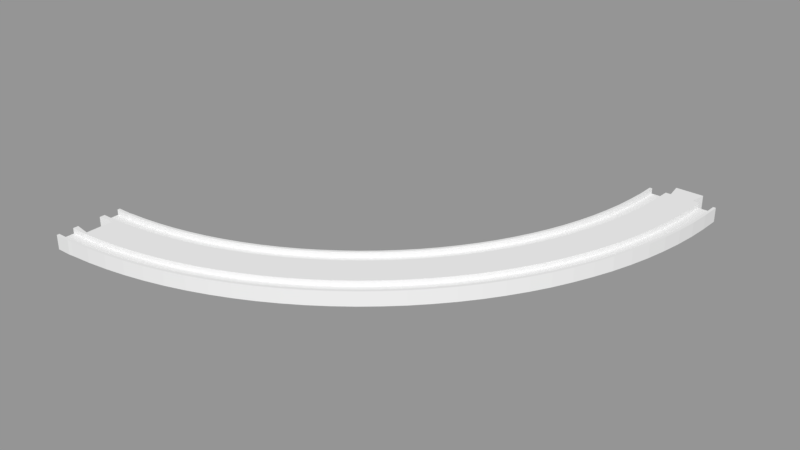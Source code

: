 # Source: curve4_minus.blend  (saved by Blender 2.78.0; exported with 4.5.12 LTS)
import bpy
from mathutils import Matrix  # noqa: F401  (used for matrix-valued properties, if any)

bpy.ops.wm.read_factory_settings(use_empty=True)
scene = bpy.context.scene
scene.name = 'Scene'

# ---- collections
col_collection_1 = bpy.data.collections.new('Collection 1'); scene.collection.children.link(col_collection_1)

# ---- meshes
me_circle = bpy.data.meshes.new('Circle')
me_circle.from_pydata([(0.25, -19.0, 0.0), (11.53, -18.72, 0.0), (23.03, -17.87, 0.0), (34.48, -16.46, 0.0), (45.85, -14.48, 0.0), (57.1, -11.96, 0.0), (68.22, -8.881, 0.0), (79.17, -5.263, 0.0), (89.93, -1.112, 0.0), (100.5, 3.562, 0.0), (110.8, 8.748, 0.0), (120.8, 14.43, 0.0), (130.6, 20.6, 0.0), (140.0, 27.25, 0.0), (149.1, 34.34, 0.0), (157.8, 41.88, 0.0), (166.2, 49.83, 0.0), (174.1, 58.18, 0.0), (181.7, 66.92, 0.0), (188.8, 76.01, 0.0), (195.4, 85.44, 0.0), (201.6, 95.19, 0.0), (207.3, 105.2, 0.0), (212.4, 115.5, 0.0), (217.1, 126.1, 0.0), (221.3, 136.8, 0.0), (224.9, 147.8, 0.0), (228.0, 158.9, 0.0), (230.5, 170.2, 0.0), (232.5, 181.5, 0.0), (233.9, 193.0, 0.0), (234.7, 204.5, 0.0), (235.0, 215.7, 0.0), (0.25, 19.01, 0.0), (9.665, 19.25, 0.0), (19.31, 19.96, 0.0), (28.9, 21.14, 0.0), (38.43, 22.8, 0.0), (47.86, 24.91, 0.0), (57.18, 27.49, 0.0), (66.36, 30.53, 0.0), (75.38, 34.01, 0.0), (84.22, 37.92, 0.0), (92.86, 42.27, 0.0), (101.3, 47.04, 0.0), (109.4, 52.21, 0.0), (117.3, 57.78, 0.0), (125.0, 63.73, 0.0), (132.3, 70.04, 0.0), (139.3, 76.71, 0.0), (146.0, 83.71, 0.0), (152.3, 91.03, 0.0), (158.2, 98.65, 0.0), (163.8, 106.6, 0.0), (169.0, 114.7, 0.0), (173.7, 123.1, 0.0), (178.1, 131.8, 0.0), (182.0, 140.6, 0.0), (185.5, 149.6, 0.0), (188.5, 158.8, 0.0), (191.1, 168.1, 0.0), (193.2, 177.6, 0.0), (194.9, 187.1, 0.0), (196.0, 196.7, 0.0), (196.8, 206.3, 0.0), (197.0, 215.8, 0.0), (233.2, 204.5, 4.0), (233.5, 215.7, 4.0), (233.2, 204.5, 1.0), (0.25, -19.0, 1.0), (11.53, -18.72, 1.0), (23.03, -17.87, 1.0), (34.48, -16.46, 1.0), (45.85, -14.48, 1.0), (57.1, -11.96, 1.0), (68.22, -8.881, 1.0), (79.17, -5.263, 1.0), (89.93, -1.112, 1.0), (100.5, 3.562, 1.0), (110.8, 8.748, 1.0), (120.8, 14.43, 1.0), (130.6, 20.6, 1.0), (140.0, 27.25, 1.0), (149.1, 34.34, 1.0), (157.8, 41.88, 1.0), (166.2, 49.83, 1.0), (174.1, 58.18, 1.0), (181.7, 66.92, 1.0), (188.8, 76.01, 1.0), (195.4, 85.44, 1.0), (201.6, 95.19, 1.0), (207.3, 105.2, 1.0), (212.4, 115.5, 1.0), (217.1, 126.1, 1.0), (221.3, 136.8, 1.0), (224.9, 147.8, 1.0), (228.0, 158.9, 1.0), (230.5, 170.2, 1.0), (232.5, 181.5, 1.0), (233.9, 193.0, 1.0), (234.7, 204.5, 1.0), (235.0, 215.7, 1.0), (0.25, 19.01, 1.0), (9.665, 19.25, 1.0), (19.31, 19.96, 1.0), (28.9, 21.14, 1.0), (38.43, 22.8, 1.0), (47.86, 24.91, 1.0), (57.18, 27.49, 1.0), (66.36, 30.53, 1.0), (75.38, 34.01, 1.0), (84.22, 37.92, 1.0), (92.86, 42.27, 1.0), (101.3, 47.04, 1.0), (109.4, 52.21, 1.0), (117.3, 57.78, 1.0), (125.0, 63.73, 1.0), (132.3, 70.04, 1.0), (139.3, 76.71, 1.0), (146.0, 83.71, 1.0), (152.3, 91.03, 1.0), (158.2, 98.65, 1.0), (163.8, 106.6, 1.0), (169.0, 114.7, 1.0), (173.7, 123.1, 1.0), (178.1, 131.8, 1.0), (182.0, 140.6, 1.0), (185.5, 149.6, 1.0), (188.5, 158.8, 1.0), (191.1, 168.1, 1.0), (193.2, 177.6, 1.0), (194.9, 187.1, 1.0), (196.0, 196.7, 1.0), (196.8, 206.3, 1.0), (197.0, 215.8, 1.0), (0.25, -17.5, 1.0), (11.46, -17.22, 1.0), (22.89, -16.38, 1.0), (34.26, -14.97, 1.0), (45.55, -13.01, 1.0), (56.74, -10.5, 1.0), (67.78, -7.445, 1.0), (78.66, -3.85, 1.0), (89.36, 0.2743, 1.0), (99.83, 4.919, 1.0), (110.1, 10.07, 1.0), (120.0, 15.72, 1.0), (129.7, 21.85, 1.0), (139.1, 28.45, 1.0), (148.1, 35.5, 1.0), (156.8, 42.99, 1.0), (165.1, 50.89, 1.0), (173.0, 59.19, 1.0), (180.5, 67.87, 1.0), (187.5, 76.9, 1.0), (194.1, 86.27, 1.0), (200.3, 95.96, 1.0), (205.9, 105.9, 1.0), (211.1, 116.2, 1.0), (215.7, 126.6, 1.0), (219.8, 137.3, 1.0), (223.4, 148.2, 1.0), (226.5, 159.3, 1.0), (229.0, 170.4, 1.0), (231.0, 181.7, 1.0), (232.4, 193.1, 1.0), (233.5, 215.7, 1.0), (0.25, -9.497, 1.0), (11.06, -9.226, 1.0), (22.1, -8.411, 1.0), (33.09, -7.057, 1.0), (43.99, -5.164, 1.0), (54.79, -2.739, 1.0), (65.46, 0.2125, 1.0), (75.97, 3.684, 1.0), (86.29, 7.668, 1.0), (96.41, 12.15, 1.0), (106.3, 17.13, 1.0), (115.9, 22.58, 1.0), (125.3, 28.51, 1.0), (134.3, 34.88, 1.0), (143.1, 41.69, 1.0), (151.4, 48.92, 1.0), (159.5, 56.55, 1.0), (167.1, 64.56, 1.0), (174.3, 72.95, 1.0), (181.1, 81.67, 1.0), (187.5, 90.72, 1.0), (193.4, 100.1, 1.0), (198.9, 109.7, 1.0), (203.8, 119.6, 1.0), (208.3, 129.7, 1.0), (212.3, 140.0, 1.0), (215.8, 150.5, 1.0), (218.7, 161.2, 1.0), (221.2, 172.0, 1.0), (223.1, 182.9, 1.0), (224.4, 193.9, 1.0), (225.2, 204.9, 1.0), (225.5, 215.7, 1.0), (0.25, 9.509, 1.0), (10.13, 9.757, 1.0), (20.24, 10.5, 1.0), (30.3, 11.74, 1.0), (40.28, 13.48, 1.0), (50.17, 15.7, 1.0), (59.94, 18.4, 1.0), (69.56, 21.58, 1.0), (79.02, 25.23, 1.0), (88.29, 29.33, 1.0), (97.34, 33.89, 1.0), (106.2, 38.89, 1.0), (114.7, 44.31, 1.0), (123.0, 50.14, 1.0), (131.0, 56.38, 1.0), (138.7, 63.0, 1.0), (146.0, 69.99, 1.0), (153.0, 77.33, 1.0), (159.6, 85.0, 1.0), (165.9, 92.99, 1.0), (171.7, 101.3, 1.0), (177.1, 109.8, 1.0), (182.1, 118.7, 1.0), (186.7, 127.7, 1.0), (190.8, 137.0, 1.0), (194.4, 146.4, 1.0), (197.6, 156.1, 1.0), (200.3, 165.8, 1.0), (202.5, 175.7, 1.0), (204.3, 185.7, 1.0), (205.5, 195.8, 1.0), (206.2, 205.9, 1.0), (206.5, 215.7, 1.0), (0.25, 17.51, 1.0), (9.739, 17.75, 1.0), (19.45, 18.47, 1.0), (29.12, 19.66, 1.0), (38.72, 21.32, 1.0), (48.23, 23.46, 1.0), (57.62, 26.06, 1.0), (66.87, 29.11, 1.0), (75.96, 32.62, 1.0), (84.86, 36.57, 1.0), (93.57, 40.95, 1.0), (102.0, 45.75, 1.0), (110.3, 50.96, 1.0), (118.2, 56.57, 1.0), (125.9, 62.57, 1.0), (133.3, 68.93, 1.0), (140.4, 75.65, 1.0), (147.1, 82.7, 1.0), (153.4, 90.08, 1.0), (159.4, 97.76, 1.0), (165.0, 105.7, 1.0), (170.2, 114.0, 1.0), (175.1, 122.4, 1.0), (179.4, 131.1, 1.0), (183.4, 140.0, 1.0), (186.9, 149.1, 1.0), (189.9, 158.4, 1.0), (192.5, 167.8, 1.0), (194.7, 177.3, 1.0), (196.3, 186.9, 1.0), (197.5, 196.5, 1.0), (198.2, 206.3, 1.0), (198.5, 215.8, 1.0), (0.25, -17.5, 4.0), (11.46, -17.22, 4.0), (22.89, -16.38, 4.0), (34.26, -14.97, 4.0), (45.55, -13.01, 4.0), (56.74, -10.5, 4.0), (67.78, -7.445, 4.0), (78.66, -3.85, 4.0), (89.36, 0.2743, 4.0), (99.83, 4.919, 4.0), (110.1, 10.07, 4.0), (120.0, 15.72, 4.0), (129.7, 21.85, 4.0), (139.1, 28.45, 4.0), (148.1, 35.5, 4.0), (156.8, 42.99, 4.0), (165.1, 50.89, 4.0), (173.0, 59.19, 4.0), (180.5, 67.87, 4.0), (187.5, 76.9, 4.0), (194.1, 86.27, 4.0), (200.3, 95.96, 4.0), (205.9, 105.9, 4.0), (211.1, 116.2, 4.0), (215.7, 126.6, 4.0), (219.8, 137.3, 4.0), (223.4, 148.2, 4.0), (226.5, 159.3, 4.0), (229.0, 170.4, 4.0), (231.0, 181.7, 4.0), (232.4, 193.1, 4.0), (0.25, -19.0, 4.0), (11.53, -18.72, 4.0), (23.03, -17.87, 4.0), (34.48, -16.46, 4.0), (45.85, -14.48, 4.0), (57.1, -11.96, 4.0), (68.22, -8.881, 4.0), (79.17, -5.263, 4.0), (89.93, -1.112, 4.0), (100.5, 3.562, 4.0), (110.8, 8.748, 4.0), (120.8, 14.43, 4.0), (130.6, 20.6, 4.0), (140.0, 27.25, 4.0), (149.1, 34.34, 4.0), (157.8, 41.88, 4.0), (166.2, 49.83, 4.0), (174.1, 58.18, 4.0), (181.7, 66.92, 4.0), (188.8, 76.01, 4.0), (195.4, 85.44, 4.0), (201.6, 95.19, 4.0), (207.3, 105.2, 4.0), (212.4, 115.5, 4.0), (217.1, 126.1, 4.0), (221.3, 136.8, 4.0), (224.9, 147.8, 4.0), (228.0, 158.9, 4.0), (230.5, 170.2, 4.0), (232.5, 181.5, 4.0), (233.9, 193.0, 4.0), (234.7, 204.5, 4.0), (235.0, 215.7, 4.0), (0.25, -9.497, 4.0), (11.06, -9.226, 4.0), (22.1, -8.411, 4.0), (33.09, -7.057, 4.0), (43.99, -5.164, 4.0), (54.79, -2.739, 4.0), (65.46, 0.2125, 4.0), (75.97, 3.684, 4.0), (86.29, 7.668, 4.0), (96.41, 12.15, 4.0), (106.3, 17.13, 4.0), (115.9, 22.58, 4.0), (125.3, 28.51, 4.0), (134.3, 34.88, 4.0), (143.1, 41.69, 4.0), (151.4, 48.92, 4.0), (159.5, 56.55, 4.0), (167.1, 64.56, 4.0), (174.3, 72.95, 4.0), (181.1, 81.67, 4.0), (187.5, 90.72, 4.0), (193.4, 100.1, 4.0), (198.9, 109.7, 4.0), (203.8, 119.6, 4.0), (208.3, 129.7, 4.0), (212.3, 140.0, 4.0), (215.8, 150.5, 4.0), (218.7, 161.2, 4.0), (221.2, 172.0, 4.0), (223.1, 182.9, 4.0), (224.4, 193.9, 4.0), (225.2, 204.9, 4.0), (225.5, 215.7, 4.0), (0.25, 9.509, 4.0), (10.13, 9.757, 4.0), (20.24, 10.5, 4.0), (30.3, 11.74, 4.0), (40.28, 13.48, 4.0), (50.17, 15.7, 4.0), (59.94, 18.4, 4.0), (69.56, 21.58, 4.0), (79.02, 25.23, 4.0), (88.29, 29.33, 4.0), (97.34, 33.89, 4.0), (106.2, 38.89, 4.0), (114.7, 44.31, 4.0), (123.0, 50.14, 4.0), (131.0, 56.38, 4.0), (138.7, 63.0, 4.0), (146.0, 69.99, 4.0), (153.0, 77.33, 4.0), (159.6, 85.0, 4.0), (165.9, 92.99, 4.0), (171.7, 101.3, 4.0), (177.1, 109.8, 4.0), (182.1, 118.7, 4.0), (186.7, 127.7, 4.0), (190.8, 137.0, 4.0), (194.4, 146.4, 4.0), (197.6, 156.1, 4.0), (200.3, 165.8, 4.0), (202.5, 175.7, 4.0), (204.3, 185.7, 4.0), (205.5, 195.8, 4.0), (206.2, 205.9, 4.0), (206.5, 215.7, 4.0), (0.25, 17.51, 4.0), (9.739, 17.75, 4.0), (19.45, 18.47, 4.0), (29.12, 19.66, 4.0), (38.72, 21.32, 4.0), (48.23, 23.46, 4.0), (57.62, 26.06, 4.0), (66.87, 29.11, 4.0), (75.96, 32.62, 4.0), (84.86, 36.57, 4.0), (93.57, 40.95, 4.0), (102.0, 45.75, 4.0), (110.3, 50.96, 4.0), (118.2, 56.57, 4.0), (125.9, 62.57, 4.0), (133.3, 68.93, 4.0), (140.4, 75.65, 4.0), (147.1, 82.7, 4.0), (153.4, 90.08, 4.0), (159.4, 97.76, 4.0), (165.0, 105.7, 4.0), (170.2, 114.0, 4.0), (175.1, 122.4, 4.0), (179.4, 131.1, 4.0), (183.4, 140.0, 4.0), (186.9, 149.1, 4.0), (189.9, 158.4, 4.0), (192.5, 167.8, 4.0), (194.7, 177.3, 4.0), (196.3, 186.9, 4.0), (197.5, 196.5, 4.0), (198.2, 206.3, 4.0), (198.5, 215.8, 4.0), (0.25, 19.01, 4.0), (9.665, 19.25, 4.0), (19.31, 19.96, 4.0), (28.9, 21.14, 4.0), (38.43, 22.8, 4.0), (47.86, 24.91, 4.0), (57.18, 27.49, 4.0), (66.36, 30.53, 4.0), (75.38, 34.01, 4.0), (84.22, 37.92, 4.0), (92.86, 42.27, 4.0), (101.3, 47.04, 4.0), (109.4, 52.21, 4.0), (117.3, 57.78, 4.0), (125.0, 63.73, 4.0), (132.3, 70.04, 4.0), (139.3, 76.71, 4.0), (146.0, 83.71, 4.0), (152.3, 91.03, 4.0), (158.2, 98.65, 4.0), (163.8, 106.6, 4.0), (169.0, 114.7, 4.0), (173.7, 123.1, 4.0), (178.1, 131.8, 4.0), (182.0, 140.6, 4.0), (185.5, 149.6, 4.0), (188.5, 158.8, 4.0), (191.1, 168.1, 4.0), (193.2, 177.6, 4.0), (194.9, 187.1, 4.0), (196.0, 196.7, 4.0), (196.8, 206.3, 4.0), (197.0, 215.8, 4.0), (9.0, -19.0, 0.0), (9.0, 19.01, 0.0), (9.0, -17.5, 1.0), (9.0, -19.0, 1.0), (9.0, -9.497, 1.0), (9.0, 9.509, 1.0), (9.0, 17.51, 1.0), (9.0, 19.01, 1.0), (9.0, -17.5, 4.0), (9.0, -19.0, 4.0), (9.0, -9.497, 4.0), (9.0, 9.509, 4.0), (9.0, 17.51, 4.0), (9.0, 19.01, 4.0), (9.25, 8.0, 4.0), (9.25, -8.0, 4.0), (0.25, -6.5, 4.0), (0.25, 6.5, 4.0), (9.25, 8.0, 0.0), (9.25, -8.0, 0.0), (0.25, -6.5, 0.0), (0.25, 6.5, 0.0), (223.5, 224.7, 4.0), (208.0, 224.7, 4.0), (222.0, 215.7, 4.0), (209.5, 215.7, 4.0), (223.5, 224.7, 0.0), (208.0, 224.7, 0.0), (222.0, 215.7, 0.0), (209.5, 215.7, 0.0), (192.5, 213.0, -37.51)], [], [(87, 88, 316, 315), (86, 87, 315, 314), (85, 86, 314, 313), (84, 85, 313, 312), (83, 84, 312, 311), (82, 83, 311, 310), (81, 82, 310, 309), (80, 81, 309, 308), (79, 80, 308, 307), (78, 79, 307, 306), (77, 78, 306, 305), (76, 77, 305, 304), (68, 165, 296, 66), (75, 76, 304, 303), (165, 164, 295, 296), (74, 75, 303, 302), (164, 163, 294, 295), (73, 74, 302, 301), (163, 162, 293, 294), (72, 73, 301, 300), (162, 161, 292, 293), (71, 72, 300, 299), (161, 160, 291, 292), (70, 71, 299, 298), (160, 159, 290, 291), (465, 70, 298, 471), (159, 158, 289, 290), (158, 157, 288, 289), (157, 156, 287, 288), (156, 155, 286, 287), (155, 154, 285, 286), (154, 153, 284, 285), (153, 152, 283, 284), (152, 151, 282, 283), (151, 150, 281, 282), (150, 149, 280, 281), (149, 148, 279, 280), (148, 147, 278, 279), (147, 146, 277, 278), (146, 145, 276, 277), (145, 144, 275, 276), (144, 143, 274, 275), (143, 142, 273, 274), (142, 141, 272, 273), (141, 140, 271, 272), (140, 139, 270, 271), (139, 138, 269, 270), (138, 137, 268, 269), (137, 136, 267, 268), (464, 135, 266, 470), (466, 167, 135, 464), (169, 168, 136, 137), (170, 169, 137, 138), (171, 170, 138, 139), (172, 171, 139, 140), (173, 172, 140, 141), (174, 173, 141, 142), (175, 174, 142, 143), (176, 175, 143, 144), (177, 176, 144, 145), (178, 177, 145, 146), (179, 178, 146, 147), (180, 179, 147, 148), (181, 180, 148, 149), (182, 181, 149, 150), (183, 182, 150, 151), (184, 183, 151, 152), (185, 184, 152, 153), (186, 185, 153, 154), (187, 186, 154, 155), (188, 187, 155, 156), (189, 188, 156, 157), (190, 189, 157, 158), (191, 190, 158, 159), (192, 191, 159, 160), (193, 192, 160, 161), (194, 193, 161, 162), (195, 194, 162, 163), (196, 195, 163, 164), (197, 196, 164, 165), (198, 197, 165, 68), (199, 198, 68, 166), (224, 223, 386, 387), (223, 222, 385, 386), (222, 221, 384, 385), (221, 220, 383, 384), (220, 219, 382, 383), (219, 218, 381, 382), (218, 217, 380, 381), (217, 216, 379, 380), (216, 215, 378, 379), (215, 214, 377, 378), (214, 213, 376, 377), (213, 212, 375, 376), (212, 211, 374, 375), (211, 210, 373, 374), (210, 209, 372, 373), (209, 208, 371, 372), (208, 207, 370, 371), (207, 206, 369, 370), (206, 205, 368, 369), (205, 204, 367, 368), (204, 203, 366, 367), (203, 202, 365, 366), (202, 201, 364, 365), (467, 200, 363, 473), (198, 199, 362, 361), (197, 198, 361, 360), (196, 197, 360, 359), (195, 196, 359, 358), (194, 195, 358, 357), (193, 194, 357, 356), (192, 193, 356, 355), (191, 192, 355, 354), (190, 191, 354, 353), (189, 190, 353, 352), (188, 189, 352, 351), (187, 188, 351, 350), (468, 233, 200, 467), (235, 234, 201, 202), (236, 235, 202, 203), (237, 236, 203, 204), (238, 237, 204, 205), (239, 238, 205, 206), (240, 239, 206, 207), (241, 240, 207, 208), (242, 241, 208, 209), (243, 242, 209, 210), (244, 243, 210, 211), (245, 244, 211, 212), (246, 245, 212, 213), (247, 246, 213, 214), (248, 247, 214, 215), (249, 248, 215, 216), (250, 249, 216, 217), (251, 250, 217, 218), (252, 251, 218, 219), (253, 252, 219, 220), (254, 253, 220, 221), (255, 254, 221, 222), (256, 255, 222, 223), (257, 256, 223, 224), (258, 257, 224, 225), (259, 258, 225, 226), (260, 259, 226, 227), (261, 260, 227, 228), (262, 261, 228, 229), (263, 262, 229, 230), (264, 263, 230, 231), (265, 264, 231, 232), (264, 265, 428, 427), (263, 264, 427, 426), (262, 263, 426, 425), (261, 262, 425, 424), (260, 261, 424, 423), (259, 260, 423, 422), (258, 259, 422, 421), (257, 258, 421, 420), (256, 257, 420, 419), (255, 256, 419, 418), (254, 255, 418, 417), (253, 254, 417, 416), (252, 253, 416, 415), (251, 252, 415, 414), (250, 251, 414, 413), (249, 250, 413, 412), (248, 249, 412, 411), (247, 248, 411, 410), (246, 247, 410, 409), (245, 246, 409, 408), (244, 245, 408, 407), (243, 244, 407, 406), (242, 243, 406, 405), (241, 242, 405, 404), (240, 241, 404, 403), (239, 240, 403, 402), (238, 239, 402, 401), (237, 238, 401, 400), (236, 237, 400, 399), (235, 236, 399, 398), (234, 235, 398, 397), (468, 234, 397, 474), (62, 61, 130, 131), (10, 11, 80, 79), (63, 62, 131, 132), (11, 12, 81, 80), (64, 63, 132, 133), (12, 13, 82, 81), (65, 64, 133, 134), (13, 14, 83, 82), (14, 15, 84, 83), (15, 16, 85, 84), (16, 17, 86, 85), (17, 18, 87, 86), (18, 19, 88, 87), (19, 20, 89, 88), (20, 21, 90, 89), (21, 22, 91, 90), (22, 23, 92, 91), (23, 24, 93, 92), (24, 25, 94, 93), (25, 26, 95, 94), (26, 27, 96, 95), (27, 28, 97, 96), (28, 29, 98, 97), (29, 30, 99, 98), (30, 31, 100, 99), (31, 32, 101, 100), (328, 329, 67, 66), (68, 66, 67, 166), (463, 33, 102, 469), (35, 34, 103, 104), (36, 35, 104, 105), (37, 36, 105, 106), (38, 37, 106, 107), (39, 38, 107, 108), (40, 39, 108, 109), (41, 40, 109, 110), (42, 41, 110, 111), (43, 42, 111, 112), (44, 43, 112, 113), (45, 44, 113, 114), (46, 45, 114, 115), (47, 46, 115, 116), (48, 47, 116, 117), (49, 48, 117, 118), (50, 49, 118, 119), (51, 50, 119, 120), (52, 51, 120, 121), (462, 1, 70, 465), (53, 52, 121, 122), (1, 2, 71, 70), (54, 53, 122, 123), (2, 3, 72, 71), (55, 54, 123, 124), (3, 4, 73, 72), (56, 55, 124, 125), (4, 5, 74, 73), (57, 56, 125, 126), (5, 6, 75, 74), (58, 57, 126, 127), (6, 7, 76, 75), (59, 58, 127, 128), (7, 8, 77, 76), (60, 59, 128, 129), (8, 9, 78, 77), (61, 60, 129, 130), (9, 10, 79, 78), (470, 266, 297, 471), (268, 267, 298, 299), (269, 268, 299, 300), (270, 269, 300, 301), (271, 270, 301, 302), (272, 271, 302, 303), (273, 272, 303, 304), (274, 273, 304, 305), (275, 274, 305, 306), (276, 275, 306, 307), (277, 276, 307, 308), (278, 277, 308, 309), (279, 278, 309, 310), (280, 279, 310, 311), (281, 280, 311, 312), (282, 281, 312, 313), (283, 282, 313, 314), (284, 283, 314, 315), (285, 284, 315, 316), (286, 285, 316, 317), (287, 286, 317, 318), (288, 287, 318, 319), (289, 288, 319, 320), (290, 289, 320, 321), (291, 290, 321, 322), (292, 291, 322, 323), (293, 292, 323, 324), (294, 293, 324, 325), (295, 294, 325, 326), (296, 295, 326, 327), (66, 296, 327, 328), (88, 89, 317, 316), (89, 90, 318, 317), (90, 91, 319, 318), (91, 92, 320, 319), (92, 93, 321, 320), (93, 94, 322, 321), (94, 95, 323, 322), (95, 96, 324, 323), (96, 97, 325, 324), (97, 98, 326, 325), (98, 99, 327, 326), (99, 100, 328, 327), (100, 101, 329, 328), (473, 363, 479, 476), (365, 364, 331, 332), (366, 365, 332, 333), (367, 366, 333, 334), (368, 367, 334, 335), (369, 368, 335, 336), (370, 369, 336, 337), (371, 370, 337, 338), (372, 371, 338, 339), (373, 372, 339, 340), (374, 373, 340, 341), (375, 374, 341, 342), (376, 375, 342, 343), (377, 376, 343, 344), (378, 377, 344, 345), (379, 378, 345, 346), (380, 379, 346, 347), (381, 380, 347, 348), (382, 381, 348, 349), (383, 382, 349, 350), (384, 383, 350, 351), (385, 384, 351, 352), (386, 385, 352, 353), (387, 386, 353, 354), (388, 387, 354, 355), (389, 388, 355, 356), (390, 389, 356, 357), (391, 390, 357, 358), (392, 391, 358, 359), (393, 392, 359, 360), (394, 393, 360, 361), (395, 394, 361, 362, 486, 487), (225, 224, 387, 388), (226, 225, 388, 389), (227, 226, 389, 390), (228, 227, 390, 391), (229, 228, 391, 392), (230, 229, 392, 393), (231, 230, 393, 394), (232, 231, 394, 395), (466, 168, 331, 472), (168, 169, 332, 331), (169, 170, 333, 332), (170, 171, 334, 333), (171, 172, 335, 334), (172, 173, 336, 335), (173, 174, 337, 336), (174, 175, 338, 337), (175, 176, 339, 338), (176, 177, 340, 339), (177, 178, 341, 340), (178, 179, 342, 341), (179, 180, 343, 342), (180, 181, 344, 343), (181, 182, 345, 344), (182, 183, 346, 345), (183, 184, 347, 346), (184, 185, 348, 347), (185, 186, 349, 348), (186, 187, 350, 349), (475, 429, 396, 474), (431, 430, 397, 398), (432, 431, 398, 399), (433, 432, 399, 400), (434, 433, 400, 401), (435, 434, 401, 402), (436, 435, 402, 403), (437, 436, 403, 404), (438, 437, 404, 405), (439, 438, 405, 406), (440, 439, 406, 407), (441, 440, 407, 408), (442, 441, 408, 409), (443, 442, 409, 410), (444, 443, 410, 411), (445, 444, 411, 412), (446, 445, 412, 413), (447, 446, 413, 414), (448, 447, 414, 415), (449, 448, 415, 416), (450, 449, 416, 417), (451, 450, 417, 418), (452, 451, 418, 419), (453, 452, 419, 420), (454, 453, 420, 421), (455, 454, 421, 422), (456, 455, 422, 423), (457, 456, 423, 424), (458, 457, 424, 425), (459, 458, 425, 426), (460, 459, 426, 427), (461, 460, 427, 428), (469, 102, 429, 475), (104, 103, 430, 431), (105, 104, 431, 432), (106, 105, 432, 433), (107, 106, 433, 434), (108, 107, 434, 435), (109, 108, 435, 436), (110, 109, 436, 437), (111, 110, 437, 438), (112, 111, 438, 439), (113, 112, 439, 440), (114, 113, 440, 441), (115, 114, 441, 442), (116, 115, 442, 443), (117, 116, 443, 444), (118, 117, 444, 445), (119, 118, 445, 446), (120, 119, 446, 447), (121, 120, 447, 448), (122, 121, 448, 449), (123, 122, 449, 450), (124, 123, 450, 451), (125, 124, 451, 452), (126, 125, 452, 453), (127, 126, 453, 454), (128, 127, 454, 455), (129, 128, 455, 456), (130, 129, 456, 457), (131, 130, 457, 458), (132, 131, 458, 459), (133, 132, 459, 460), (134, 133, 460, 461), (103, 469, 475, 430), (430, 475, 474, 397), (167, 466, 472, 330), (364, 473, 476, 477, 472, 331), (267, 470, 471, 298), (0, 462, 465, 69), (34, 463, 469, 103), (233, 468, 474, 396), (234, 468, 467, 201), (201, 467, 473, 364), (168, 466, 464, 136), (136, 464, 470, 267), (69, 465, 471, 297), (478, 477, 481, 482), (477, 478, 330, 472), (477, 476, 480, 481), (476, 479, 483, 480), (363, 200, 233, 396, 429, 102, 33, 483, 479), (69, 297, 266, 135, 167, 330, 478, 482, 0), (485, 487, 486, 484), (486, 490, 488, 484), (485, 489, 491, 487), (484, 488, 489, 485), (232, 395, 487, 491, 65, 134, 461, 428, 265), (166, 67, 329, 101, 32, 490, 486, 362, 199)])
me_circle.use_remesh_preserve_volume = False
me_circle.use_remesh_preserve_attributes = False
me_circle.use_mirror_vertex_groups = False
me_circle.update()

# ---- objects
ob_curve_4 = bpy.data.objects.new('curve_4', me_circle)

# ---- transforms, parenting, visibility, modifiers, constraints
ob_curve_4.location = (0.0, 0.0, 0.0)
ob_curve_4.lineart.crease_threshold = 0.0
_m = ob_curve_4.modifiers.new('Mirror', 'MIRROR')
_m.use_axis = (False, False, True)

# ---- collection membership
col_collection_1.objects.link(ob_curve_4)

# ---- scene / render settings (as saved in the file)
scene.frame_start = 1; scene.frame_end = 250; scene.frame_set(2)
scene.render.engine = 'BLENDER_EEVEE_NEXT'
scene.render.resolution_percentage = 50
scene.render.dither_intensity = 0.0
scene.cycles.use_denoising = False
scene.cycles.samples = 128
scene.cycles.sampling_pattern = 'TABULATED_SOBOL'
scene.cycles.light_sampling_threshold = 0.0
scene.cycles.use_adaptive_sampling = False
scene.cycles.use_light_tree = False
scene.cycles.blur_glossy = 0.0
scene.cycles.sample_clamp_indirect = 0.0
scene.view_settings.view_transform = 'Standard'
scene.unit_settings.scale_length = 0.001
bpy.context.view_layer.update()

# ---- added for rendering (the .blend has no active camera and no usable light): camera, sun + grey world if the file has none
cam_auto = bpy.data.cameras.new('AutoCamera')
cam_auto.lens = 50.0
cam_auto.sensor_width = 36.0
cam_auto.clip_end = 5628.4
ob_auto_camera = bpy.data.objects.new('AutoCamera', cam_auto)
scene.collection.objects.link(ob_auto_camera)
ob_auto_camera.location = (438.333, -281.974, 256.566)
ob_auto_camera.rotation_euler = (1.09748, -7.21219e-08, 0.694738)
scene.camera = ob_auto_camera
light_auto_sun = bpy.data.lights.new('AutoSun', 'SUN')
light_auto_sun.energy = 3.0
light_auto_sun.angle = 0.0523599
ob_auto_sun = bpy.data.objects.new('AutoSun', light_auto_sun)
scene.collection.objects.link(ob_auto_sun)
ob_auto_sun.rotation_euler = (0.872665, 0.174533, 0.523599)
if scene.world is None:
    world_auto = bpy.data.worlds.new('AutoWorld')
    world_auto.color = (0.3, 0.3, 0.3)
    scene.world = world_auto
bpy.context.view_layer.update()
